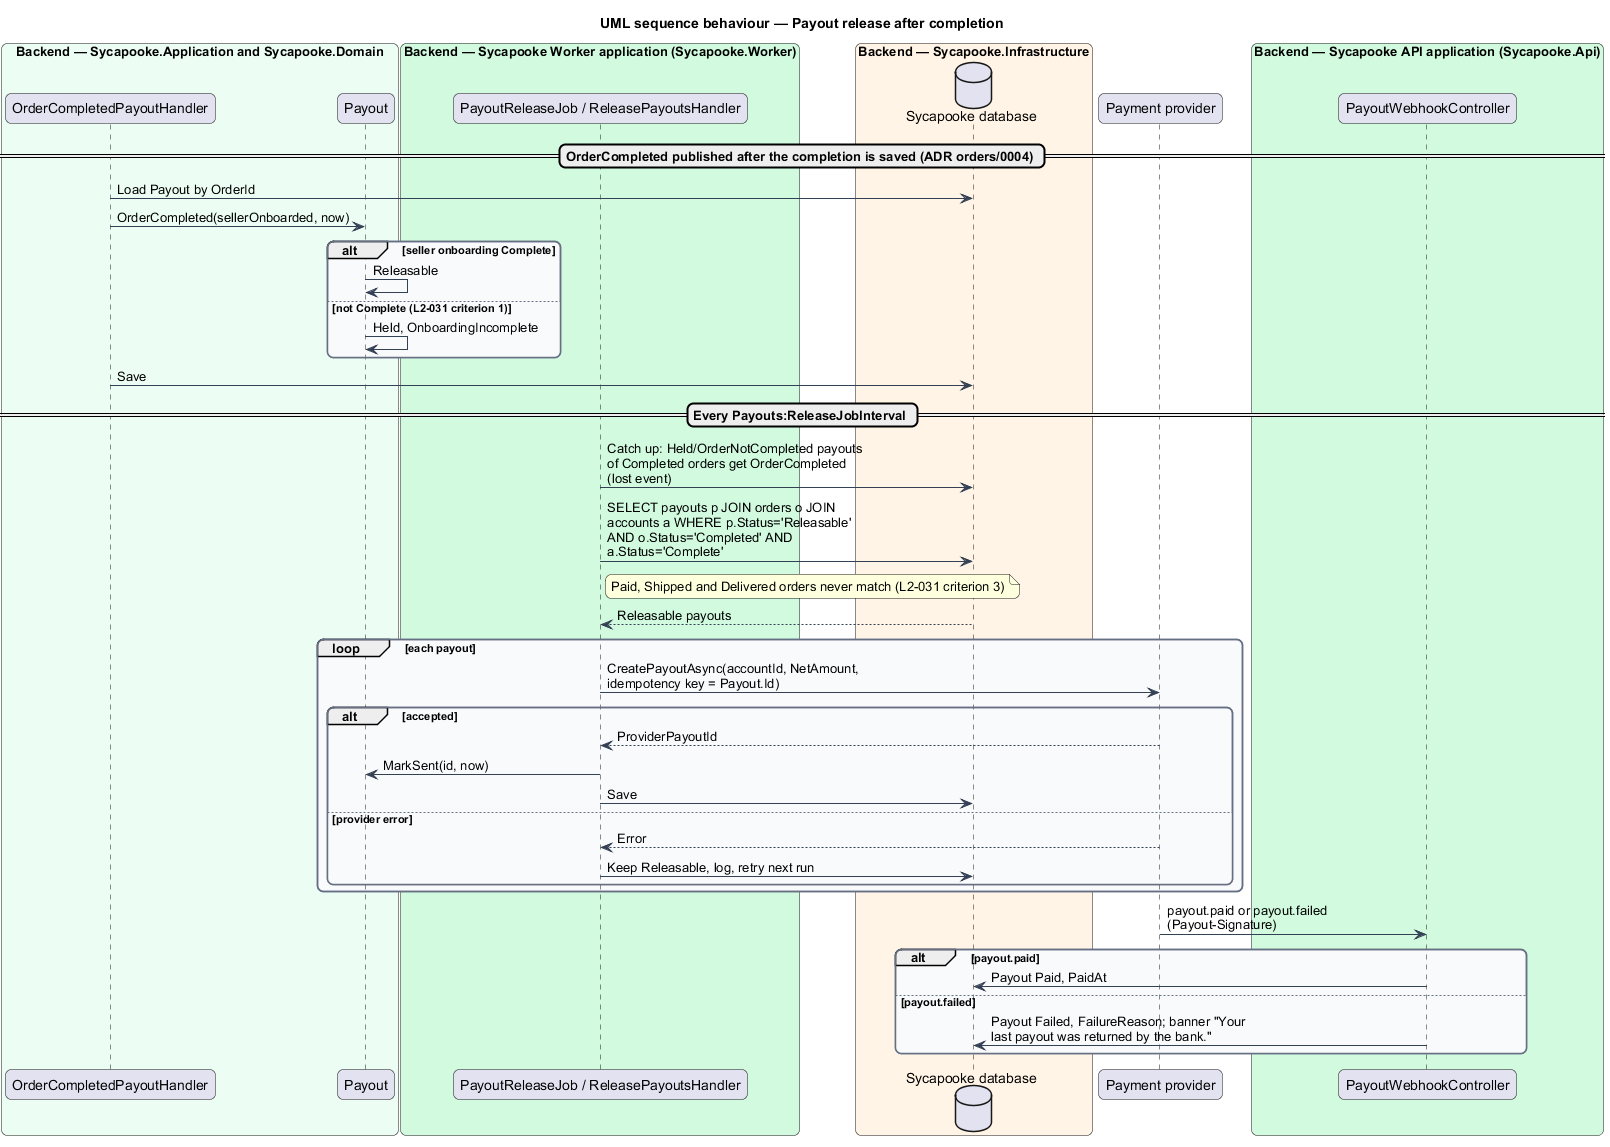

The diagram above was rendered by PlantUML. Its source (embedded in the PNG):
@startuml
title UML sequence behaviour — Payout release after completion
skinparam backgroundColor #FFFFFF
skinparam shadowing false
skinparam roundcorner 12
skinparam defaultFontName Arial
skinparam ArrowColor #344054
skinparam rectangle {
  BorderColor #344054
  FontColor #101828
}
skinparam package {
  BorderColor #667085
  FontColor #101828
  BackgroundColor #F9FAFB
}
skinparam sequenceMessageAlign left
skinparam maxMessageSize 260
box "Backend — Sycapooke.Application and Sycapooke.Domain" #ECFDF3
  participant "OrderCompletedPayoutHandler" as evh
  participant "Payout" as payout
end box
box "Backend — Sycapooke Worker application (Sycapooke.Worker)" #D1FADF
  participant "PayoutReleaseJob / ReleasePayoutsHandler" as job
end box
box "Backend — Sycapooke.Infrastructure" #FFF4E5
  database "Sycapooke database" as db
end box
participant "Payment provider" as pay
box "Backend — Sycapooke API application (Sycapooke.Api)" #D1FADF
  participant "PayoutWebhookController" as wh
end box
== OrderCompleted published after the completion is saved (ADR orders/0004) ==
evh -> db : Load Payout by OrderId
evh -> payout : OrderCompleted(sellerOnboarded, now)
alt seller onboarding Complete
  payout -> payout : Releasable
else not Complete (L2-031 criterion 1)
  payout -> payout : Held, OnboardingIncomplete
end
evh -> db : Save
== Every Payouts:ReleaseJobInterval ==
job -> db : Catch up: Held/OrderNotCompleted payouts of Completed orders get OrderCompleted (lost event)
job -> db : SELECT payouts p JOIN orders o JOIN accounts a WHERE p.Status='Releasable' AND o.Status='Completed' AND a.Status='Complete'
note right of job : Paid, Shipped and Delivered orders never match (L2-031 criterion 3)
db --> job : Releasable payouts
loop each payout
  job -> pay : CreatePayoutAsync(accountId, NetAmount, idempotency key = Payout.Id)
  alt accepted
    pay --> job : ProviderPayoutId
    job -> payout : MarkSent(id, now)
    job -> db : Save
  else provider error
    pay --> job : Error
    job -> db : Keep Releasable, log, retry next run
  end
end
pay -> wh : payout.paid or payout.failed (Payout-Signature)
alt payout.paid
  wh -> db : Payout Paid, PaidAt
else payout.failed
  wh -> db : Payout Failed, FailureReason; banner "Your last payout was returned by the bank."
end
@enduml